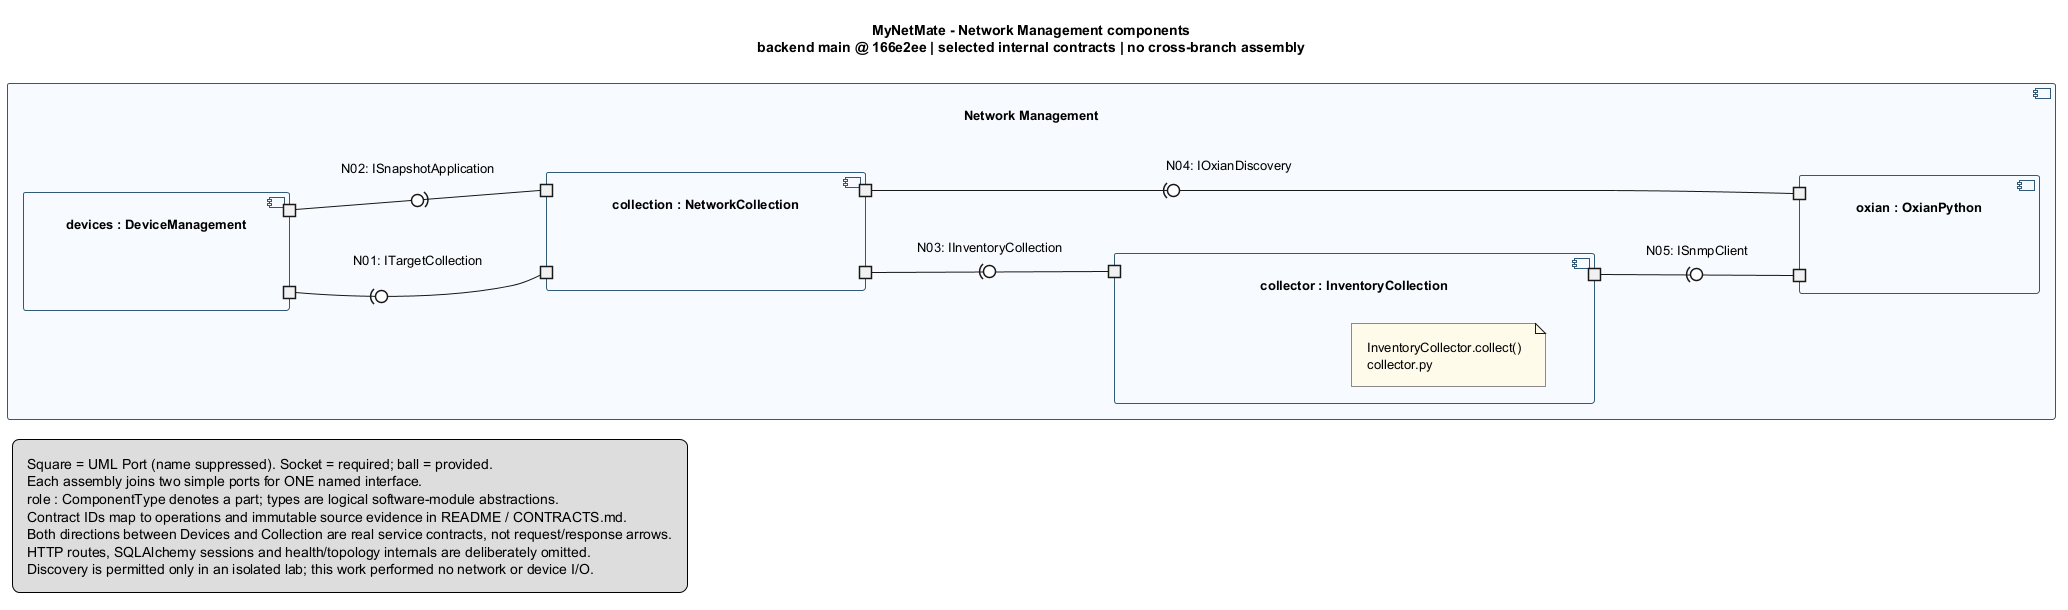

The diagram above was rendered by PlantUML. Its source (embedded in the PNG):
@startuml
title MyNetMate - Network Management components\nbackend main @ 166e2ee | selected internal contracts | no cross-branch assembly
left to right direction
skinparam componentStyle uml2
skinparam shadowing false
skinparam defaultFontName SansSerif
skinparam defaultFontSize 13
skinparam nodesep 35
skinparam ranksep 55
skinparam padding 10
skinparam componentBackgroundColor #F7FBFF
skinparam componentBorderColor #315A78
skinparam noteBackgroundColor #FFFBEA
component "Network Management" as NetworkSystem {
 component "devices : DeviceManagement" as Devices {
  portout " " as R_N01
  portout " " as P_N02
 }
 component "collection : NetworkCollection" as Collection {
  portin " " as R_N02
  portout " " as R_N03
  portout " " as R_N04
  portin " " as P_N01
 }
 component "collector : InventoryCollection" as Collector {
  portout " " as R_N05
  portin " " as P_N03
  note "InventoryCollector.collect()\ncollector.py" as CollectorImplementation
 }
 component "oxian : OxianPython" as Oxian {
  portin " " as P_N04
  portin " " as P_N05
 }
 R_N01 -(0- P_N01 : N01: ITargetCollection
 R_N02 -(0- P_N02 : N02: ISnapshotApplication
 R_N03 -(0- P_N03 : N03: IInventoryCollection
 R_N04 -(0- P_N04 : N04: IOxianDiscovery
 R_N05 -(0- P_N05 : N05: ISnmpClient
}
legend bottom left
 Square = UML Port (name suppressed). Socket = required; ball = provided.
 Each assembly joins two simple ports for ONE named interface.
 role : ComponentType denotes a part; types are logical software-module abstractions.
 Contract IDs map to operations and immutable source evidence in README / CONTRACTS.md.
 Both directions between Devices and Collection are real service contracts, not request/response arrows.
 HTTP routes, SQLAlchemy sessions and health/topology internals are deliberately omitted.
 Discovery is permitted only in an isolated lab; this work performed no network or device I/O.
endlegend
@enduml